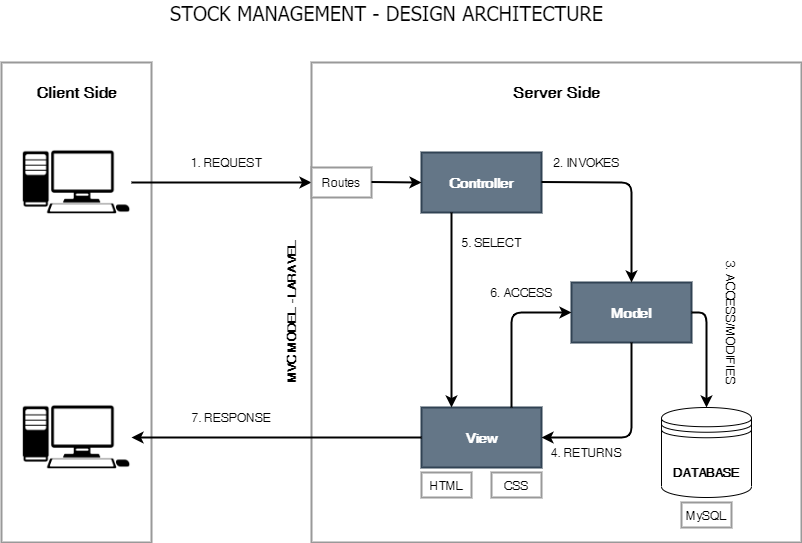

The diagram above was exported from draw.io. Its source (the exported page's mxGraphModel, read from the mxfile embedded in the PNG):
<mxGraphModel dx="868" dy="411" grid="1" gridSize="10" guides="1" tooltips="1" connect="1" arrows="1" fold="1" page="1" pageScale="1" pageWidth="850" pageHeight="1100" math="0" shadow="0">
  <root>
    <mxCell id="0" />
    <mxCell id="1" parent="0" />
    <mxCell id="Z3f5rrOZUt8fDjxEl7DL-7" value="" style="rounded=0;whiteSpace=wrap;html=1;strokeWidth=2;strokeColor=#999999;" parent="1" vertex="1">
      <mxGeometry x="350" y="240" width="490" height="480" as="geometry" />
    </mxCell>
    <mxCell id="Z3f5rrOZUt8fDjxEl7DL-4" value="" style="rounded=0;whiteSpace=wrap;html=1;strokeWidth=2;strokeColor=#999999;" parent="1" vertex="1">
      <mxGeometry x="40" y="240" width="150" height="480" as="geometry" />
    </mxCell>
    <mxCell id="Z3f5rrOZUt8fDjxEl7DL-1" value="" style="shape=datastore;whiteSpace=wrap;html=1;" parent="1" vertex="1">
      <mxGeometry x="700" y="585" width="90" height="90" as="geometry" />
    </mxCell>
    <mxCell id="Z3f5rrOZUt8fDjxEl7DL-3" value="" style="shape=image;imageAspect=0;aspect=fixed;verticalLabelPosition=bottom;verticalAlign=top;image=https://1001freedownloads.s3.amazonaws.com/vector/thumb/315556/1ab212e1e5de8ba0657f6cefc1264c79-desktop-pc-vector.png;" parent="1" vertex="1">
      <mxGeometry x="60" y="305" width="110" height="110" as="geometry" />
    </mxCell>
    <mxCell id="Z3f5rrOZUt8fDjxEl7DL-5" value="" style="shape=image;imageAspect=0;aspect=fixed;verticalLabelPosition=bottom;verticalAlign=top;image=https://1001freedownloads.s3.amazonaws.com/vector/thumb/315556/1ab212e1e5de8ba0657f6cefc1264c79-desktop-pc-vector.png;" parent="1" vertex="1">
      <mxGeometry x="60" y="560" width="110" height="110" as="geometry" />
    </mxCell>
    <mxCell id="Z3f5rrOZUt8fDjxEl7DL-6" value="&lt;b&gt;&lt;font style=&quot;font-size: 16px&quot;&gt;Client Side&lt;/font&gt;&lt;/b&gt;" style="text;html=1;align=center;verticalAlign=middle;resizable=0;points=[];autosize=1;" parent="1" vertex="1">
      <mxGeometry x="65" y="260" width="100" height="20" as="geometry" />
    </mxCell>
    <mxCell id="Z3f5rrOZUt8fDjxEl7DL-10" value="&lt;b&gt;&lt;font style=&quot;font-size: 16px&quot;&gt;Server Side&lt;/font&gt;&lt;/b&gt;" style="text;html=1;align=center;verticalAlign=middle;resizable=0;points=[];autosize=1;" parent="1" vertex="1">
      <mxGeometry x="545" y="260" width="100" height="20" as="geometry" />
    </mxCell>
    <mxCell id="Z3f5rrOZUt8fDjxEl7DL-12" value="" style="rounded=0;whiteSpace=wrap;html=1;strokeColor=#314354;strokeWidth=2;fillColor=#647687;fontColor=#ffffff;" parent="1" vertex="1">
      <mxGeometry x="460" y="330" width="120" height="60" as="geometry" />
    </mxCell>
    <mxCell id="Z3f5rrOZUt8fDjxEl7DL-13" value="&lt;b&gt;&lt;font color=&quot;#ffffff&quot; style=&quot;font-size: 14px&quot;&gt;Controller&lt;/font&gt;&lt;/b&gt;" style="text;html=1;align=center;verticalAlign=middle;resizable=0;points=[];autosize=1;" parent="1" vertex="1">
      <mxGeometry x="480" y="350" width="80" height="20" as="geometry" />
    </mxCell>
    <mxCell id="Z3f5rrOZUt8fDjxEl7DL-14" value="" style="rounded=0;whiteSpace=wrap;html=1;strokeColor=#314354;strokeWidth=2;fillColor=#647687;fontColor=#ffffff;" parent="1" vertex="1">
      <mxGeometry x="610" y="460" width="120" height="60" as="geometry" />
    </mxCell>
    <mxCell id="Z3f5rrOZUt8fDjxEl7DL-15" value="&lt;b&gt;&lt;font color=&quot;#ffffff&quot; style=&quot;font-size: 14px&quot;&gt;Model&lt;/font&gt;&lt;/b&gt;" style="text;html=1;align=center;verticalAlign=middle;resizable=0;points=[];autosize=1;" parent="1" vertex="1">
      <mxGeometry x="640" y="480" width="60" height="20" as="geometry" />
    </mxCell>
    <mxCell id="Z3f5rrOZUt8fDjxEl7DL-17" value="" style="rounded=0;whiteSpace=wrap;html=1;strokeColor=#314354;strokeWidth=2;fillColor=#647687;fontColor=#ffffff;" parent="1" vertex="1">
      <mxGeometry x="460" y="585" width="120" height="60" as="geometry" />
    </mxCell>
    <mxCell id="Z3f5rrOZUt8fDjxEl7DL-18" value="&lt;b&gt;&lt;font color=&quot;#ffffff&quot; style=&quot;font-size: 14px&quot;&gt;View&lt;/font&gt;&lt;/b&gt;" style="text;html=1;align=center;verticalAlign=middle;resizable=0;points=[];autosize=1;" parent="1" vertex="1">
      <mxGeometry x="495" y="605" width="50" height="20" as="geometry" />
    </mxCell>
    <mxCell id="Z3f5rrOZUt8fDjxEl7DL-19" value="" style="endArrow=classic;html=1;entryX=0;entryY=0.25;entryDx=0;entryDy=0;strokeWidth=2;exitX=1;exitY=0.5;exitDx=0;exitDy=0;" parent="1" source="Z3f5rrOZUt8fDjxEl7DL-3" target="Z3f5rrOZUt8fDjxEl7DL-7" edge="1">
      <mxGeometry width="50" height="50" relative="1" as="geometry">
        <mxPoint x="200" y="360" as="sourcePoint" />
        <mxPoint x="430" y="400" as="targetPoint" />
      </mxGeometry>
    </mxCell>
    <mxCell id="Z3f5rrOZUt8fDjxEl7DL-20" value="" style="rounded=0;whiteSpace=wrap;html=1;strokeColor=#999999;strokeWidth=2;" parent="1" vertex="1">
      <mxGeometry x="350" y="345" width="60" height="30" as="geometry" />
    </mxCell>
    <mxCell id="Z3f5rrOZUt8fDjxEl7DL-22" value="Routes" style="text;html=1;align=center;verticalAlign=middle;resizable=0;points=[];autosize=1;" parent="1" vertex="1">
      <mxGeometry x="355" y="350" width="50" height="20" as="geometry" />
    </mxCell>
    <mxCell id="Z3f5rrOZUt8fDjxEl7DL-23" value="" style="endArrow=classic;html=1;exitX=1;exitY=0.25;exitDx=0;exitDy=0;strokeWidth=2;" parent="1" edge="1">
      <mxGeometry width="50" height="50" relative="1" as="geometry">
        <mxPoint x="410" y="359.5" as="sourcePoint" />
        <mxPoint x="460" y="360" as="targetPoint" />
      </mxGeometry>
    </mxCell>
    <mxCell id="Z3f5rrOZUt8fDjxEl7DL-24" value="1. REQUEST" style="text;html=1;align=center;verticalAlign=middle;resizable=0;points=[];autosize=1;" parent="1" vertex="1">
      <mxGeometry x="220" y="330" width="90" height="20" as="geometry" />
    </mxCell>
    <mxCell id="Z3f5rrOZUt8fDjxEl7DL-25" value="" style="endArrow=classic;html=1;exitX=1;exitY=0.25;exitDx=0;exitDy=0;strokeWidth=2;entryX=0.5;entryY=0;entryDx=0;entryDy=0;" parent="1" target="Z3f5rrOZUt8fDjxEl7DL-14" edge="1">
      <mxGeometry width="50" height="50" relative="1" as="geometry">
        <mxPoint x="580" y="359.5" as="sourcePoint" />
        <mxPoint x="675" y="460" as="targetPoint" />
        <Array as="points">
          <mxPoint x="670" y="360" />
        </Array>
      </mxGeometry>
    </mxCell>
    <mxCell id="Z3f5rrOZUt8fDjxEl7DL-26" value="2. INVOKES" style="text;html=1;align=center;verticalAlign=middle;resizable=0;points=[];autosize=1;" parent="1" vertex="1">
      <mxGeometry x="585" y="330" width="80" height="20" as="geometry" />
    </mxCell>
    <mxCell id="Z3f5rrOZUt8fDjxEl7DL-27" value="" style="endArrow=classic;html=1;strokeWidth=2;exitX=0.25;exitY=1;exitDx=0;exitDy=0;entryX=0.25;entryY=0;entryDx=0;entryDy=0;" parent="1" source="Z3f5rrOZUt8fDjxEl7DL-12" target="Z3f5rrOZUt8fDjxEl7DL-17" edge="1">
      <mxGeometry width="50" height="50" relative="1" as="geometry">
        <mxPoint x="520" y="540" as="sourcePoint" />
        <mxPoint x="570" y="490" as="targetPoint" />
      </mxGeometry>
    </mxCell>
    <mxCell id="Z3f5rrOZUt8fDjxEl7DL-28" value="" style="endArrow=classic;html=1;strokeWidth=2;exitX=0.75;exitY=0;exitDx=0;exitDy=0;entryX=0;entryY=0.5;entryDx=0;entryDy=0;" parent="1" source="Z3f5rrOZUt8fDjxEl7DL-17" target="Z3f5rrOZUt8fDjxEl7DL-14" edge="1">
      <mxGeometry width="50" height="50" relative="1" as="geometry">
        <mxPoint x="520" y="560" as="sourcePoint" />
        <mxPoint x="570" y="510" as="targetPoint" />
        <Array as="points">
          <mxPoint x="550" y="490" />
        </Array>
      </mxGeometry>
    </mxCell>
    <mxCell id="Z3f5rrOZUt8fDjxEl7DL-29" value="" style="endArrow=classic;html=1;strokeWidth=2;exitX=0.5;exitY=1;exitDx=0;exitDy=0;entryX=1;entryY=0.5;entryDx=0;entryDy=0;" parent="1" source="Z3f5rrOZUt8fDjxEl7DL-14" target="Z3f5rrOZUt8fDjxEl7DL-17" edge="1">
      <mxGeometry width="50" height="50" relative="1" as="geometry">
        <mxPoint x="520" y="550" as="sourcePoint" />
        <mxPoint x="570" y="500" as="targetPoint" />
        <Array as="points">
          <mxPoint x="670" y="615" />
        </Array>
      </mxGeometry>
    </mxCell>
    <mxCell id="Z3f5rrOZUt8fDjxEl7DL-30" value="" style="endArrow=classic;html=1;strokeWidth=2;exitX=1;exitY=0.5;exitDx=0;exitDy=0;entryX=0.5;entryY=0;entryDx=0;entryDy=0;" parent="1" source="Z3f5rrOZUt8fDjxEl7DL-14" target="Z3f5rrOZUt8fDjxEl7DL-1" edge="1">
      <mxGeometry width="50" height="50" relative="1" as="geometry">
        <mxPoint x="520" y="720" as="sourcePoint" />
        <mxPoint x="570" y="670" as="targetPoint" />
        <Array as="points">
          <mxPoint x="745" y="490" />
        </Array>
      </mxGeometry>
    </mxCell>
    <mxCell id="Z3f5rrOZUt8fDjxEl7DL-31" value="" style="endArrow=classic;html=1;strokeWidth=2;exitX=0;exitY=0.5;exitDx=0;exitDy=0;" parent="1" source="Z3f5rrOZUt8fDjxEl7DL-17" target="Z3f5rrOZUt8fDjxEl7DL-5" edge="1">
      <mxGeometry width="50" height="50" relative="1" as="geometry">
        <mxPoint x="520" y="700" as="sourcePoint" />
        <mxPoint x="180" y="640" as="targetPoint" />
      </mxGeometry>
    </mxCell>
    <mxCell id="Z3f5rrOZUt8fDjxEl7DL-32" value="&lt;b&gt;DATABASE&lt;/b&gt;" style="text;html=1;align=center;verticalAlign=middle;resizable=0;points=[];autosize=1;" parent="1" vertex="1">
      <mxGeometry x="705" y="640" width="80" height="20" as="geometry" />
    </mxCell>
    <mxCell id="Z3f5rrOZUt8fDjxEl7DL-33" value="3. ACCESS/MODIFIES" style="text;html=1;align=center;verticalAlign=middle;resizable=0;points=[];autosize=1;rotation=90;" parent="1" vertex="1">
      <mxGeometry x="700" y="490" width="140" height="20" as="geometry" />
    </mxCell>
    <mxCell id="Z3f5rrOZUt8fDjxEl7DL-34" value="4. RETURNS" style="text;html=1;align=center;verticalAlign=middle;resizable=0;points=[];autosize=1;" parent="1" vertex="1">
      <mxGeometry x="580" y="620" width="90" height="20" as="geometry" />
    </mxCell>
    <mxCell id="Z3f5rrOZUt8fDjxEl7DL-35" value="5. SELECT" style="text;html=1;align=center;verticalAlign=middle;resizable=0;points=[];autosize=1;" parent="1" vertex="1">
      <mxGeometry x="490" y="410" width="80" height="20" as="geometry" />
    </mxCell>
    <mxCell id="Z3f5rrOZUt8fDjxEl7DL-36" value="6. ACCESS" style="text;html=1;align=center;verticalAlign=middle;resizable=0;points=[];autosize=1;" parent="1" vertex="1">
      <mxGeometry x="520" y="460" width="80" height="20" as="geometry" />
    </mxCell>
    <mxCell id="Z3f5rrOZUt8fDjxEl7DL-37" value="7. RESPONSE" style="text;html=1;align=center;verticalAlign=middle;resizable=0;points=[];autosize=1;" parent="1" vertex="1">
      <mxGeometry x="220" y="585" width="100" height="20" as="geometry" />
    </mxCell>
    <mxCell id="Z3f5rrOZUt8fDjxEl7DL-39" value="" style="rounded=0;whiteSpace=wrap;html=1;strokeColor=#999999;strokeWidth=2;" parent="1" vertex="1">
      <mxGeometry x="460" y="650" width="50" height="25" as="geometry" />
    </mxCell>
    <mxCell id="Z3f5rrOZUt8fDjxEl7DL-40" value="" style="rounded=0;whiteSpace=wrap;html=1;strokeColor=#999999;strokeWidth=2;" parent="1" vertex="1">
      <mxGeometry x="530" y="650" width="50" height="25" as="geometry" />
    </mxCell>
    <mxCell id="Z3f5rrOZUt8fDjxEl7DL-41" value="HTML" style="text;html=1;align=center;verticalAlign=middle;resizable=0;points=[];autosize=1;" parent="1" vertex="1">
      <mxGeometry x="460" y="652.5" width="50" height="20" as="geometry" />
    </mxCell>
    <mxCell id="Z3f5rrOZUt8fDjxEl7DL-42" value="CSS" style="text;html=1;align=center;verticalAlign=middle;resizable=0;points=[];autosize=1;" parent="1" vertex="1">
      <mxGeometry x="535" y="652.5" width="40" height="20" as="geometry" />
    </mxCell>
    <mxCell id="Z3f5rrOZUt8fDjxEl7DL-43" value="&lt;b&gt;MVC MODEL - LARAVEL&lt;/b&gt;" style="text;html=1;align=center;verticalAlign=middle;resizable=0;points=[];autosize=1;rotation=-90;" parent="1" vertex="1">
      <mxGeometry x="250" y="480" width="160" height="20" as="geometry" />
    </mxCell>
    <mxCell id="Z3f5rrOZUt8fDjxEl7DL-44" value="&lt;font style=&quot;font-size: 20px&quot; face=&quot;Tahoma&quot;&gt;STOCK MANAGEMENT - DESIGN ARCHITECTURE&lt;/font&gt;" style="text;html=1;align=center;verticalAlign=middle;resizable=0;points=[];autosize=1;" parent="1" vertex="1">
      <mxGeometry x="200" y="180" width="450" height="20" as="geometry" />
    </mxCell>
    <mxCell id="Z3f5rrOZUt8fDjxEl7DL-46" value="" style="rounded=0;whiteSpace=wrap;html=1;strokeColor=#999999;strokeWidth=2;" parent="1" vertex="1">
      <mxGeometry x="720" y="680" width="50" height="25" as="geometry" />
    </mxCell>
    <mxCell id="Z3f5rrOZUt8fDjxEl7DL-47" value="MySQL" style="text;html=1;align=center;verticalAlign=middle;resizable=0;points=[];autosize=1;" parent="1" vertex="1">
      <mxGeometry x="715" y="682.5" width="60" height="20" as="geometry" />
    </mxCell>
  </root>
</mxGraphModel>